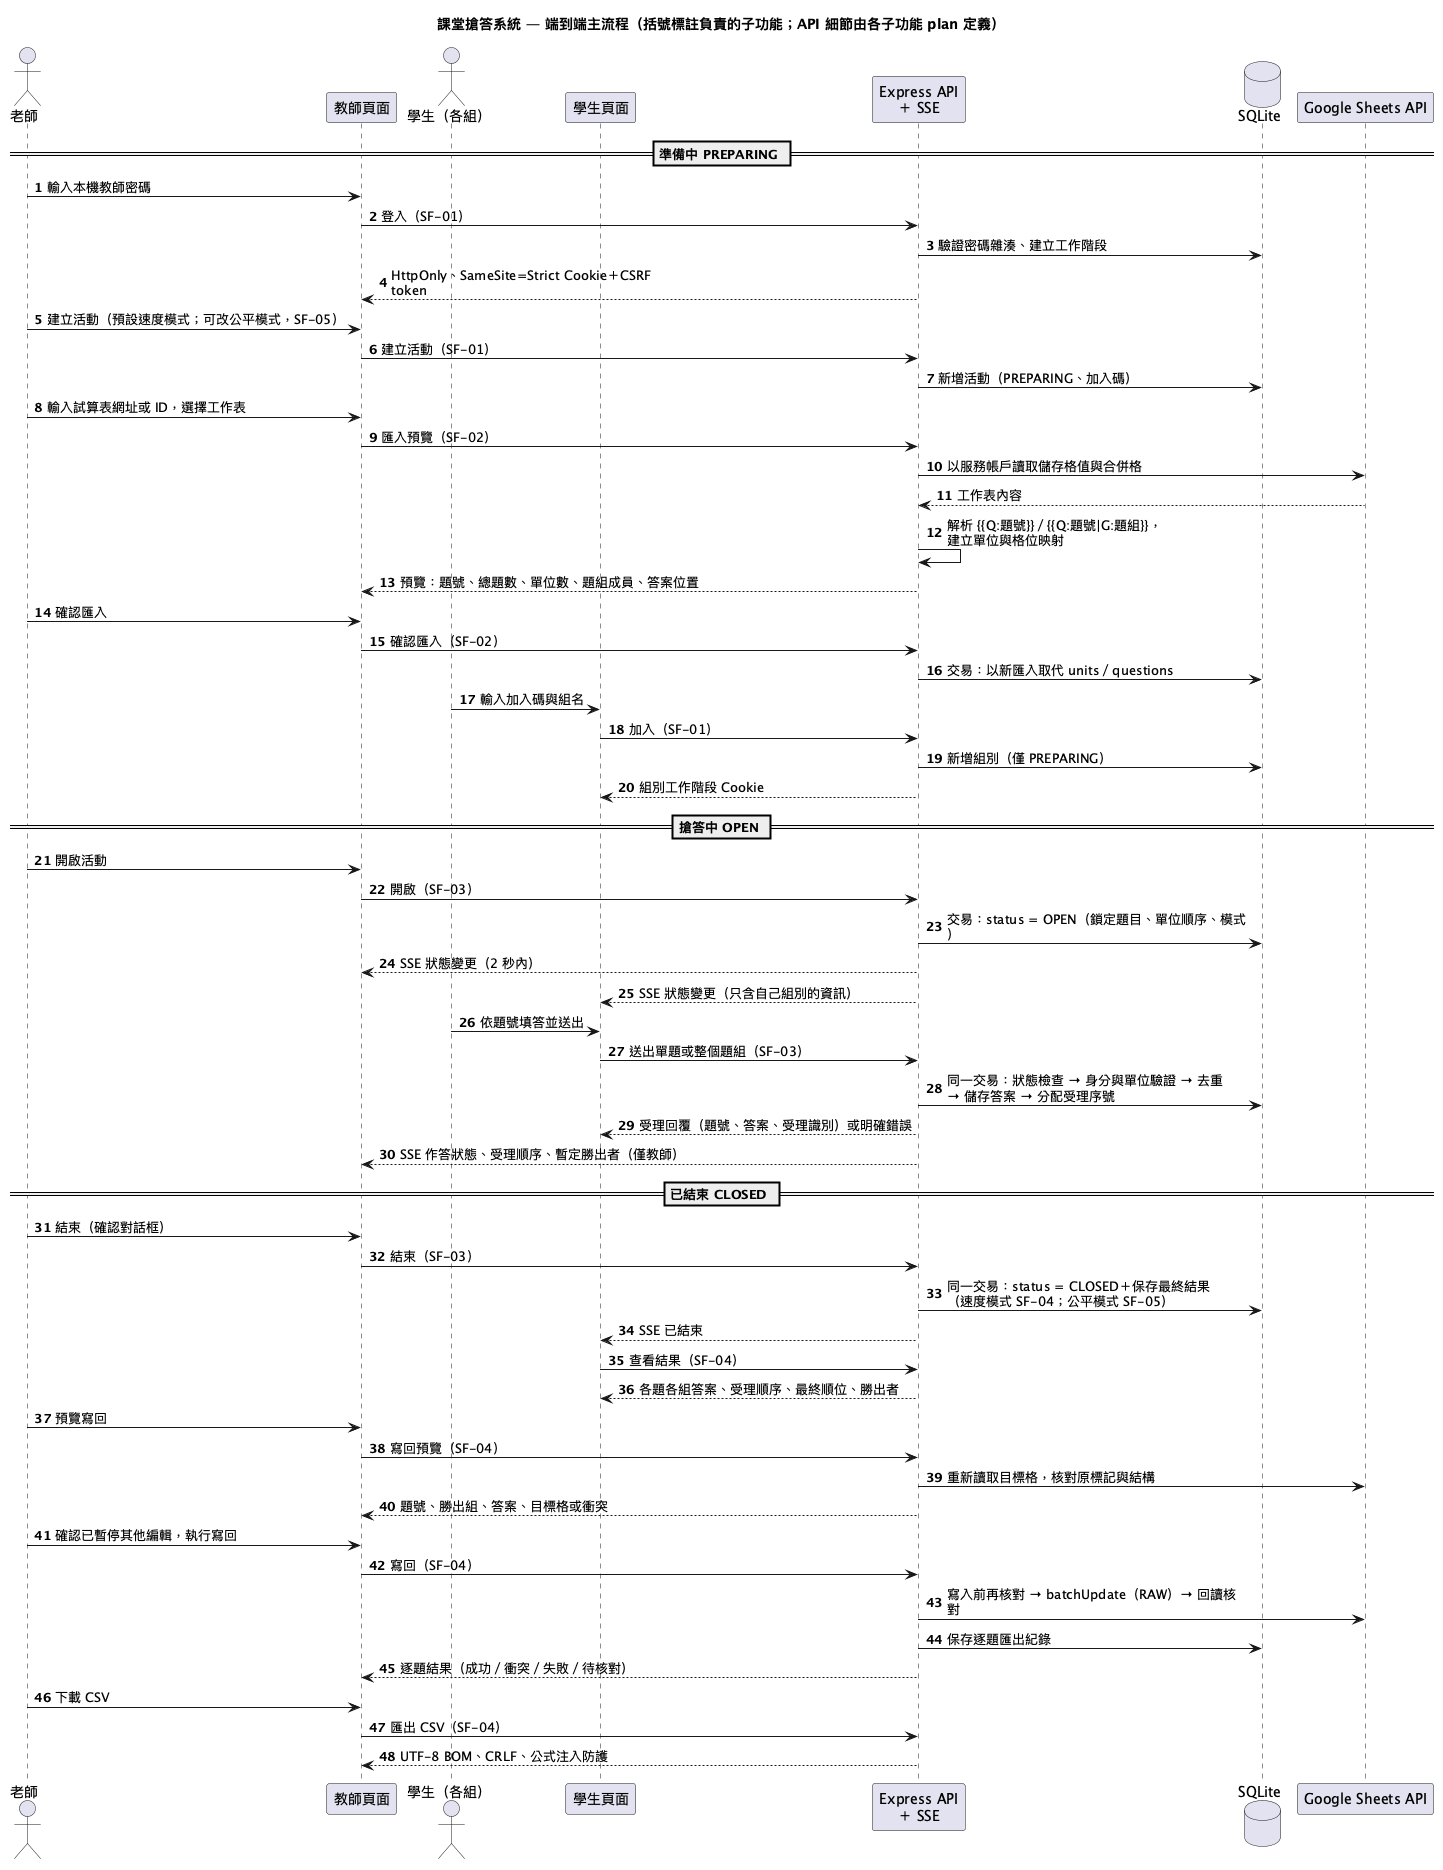

The diagram above was rendered by PlantUML. Its source (embedded in the PNG):
@startuml system-sequence
title 課堂搶答系統 — 端到端主流程（括號標註負責的子功能；API 細節由各子功能 plan 定義）
skinparam shadowing false
skinparam sequenceMessageAlign left
skinparam wrapWidth 300
autonumber

actor "老師" as Teacher
participant "教師頁面" as TeacherUI
actor "學生（各組）" as Student
participant "學生頁面" as StudentUI
participant "Express API\n＋ SSE" as Api
database "SQLite" as Db
participant "Google Sheets API" as Sheets

== 準備中 PREPARING ==
Teacher -> TeacherUI : 輸入本機教師密碼
TeacherUI -> Api : 登入（SF-01）
Api -> Db : 驗證密碼雜湊、建立工作階段
Api --> TeacherUI : HttpOnly、SameSite=Strict Cookie＋CSRF token
Teacher -> TeacherUI : 建立活動（預設速度模式；可改公平模式，SF-05）
TeacherUI -> Api : 建立活動（SF-01）
Api -> Db : 新增活動（PREPARING、加入碼）
Teacher -> TeacherUI : 輸入試算表網址或 ID，選擇工作表
TeacherUI -> Api : 匯入預覽（SF-02）
Api -> Sheets : 以服務帳戶讀取儲存格值與合併格
Sheets --> Api : 工作表內容
Api -> Api : 解析 {{Q:題號}}／{{Q:題號|G:題組}}，\n建立單位與格位映射
Api --> TeacherUI : 預覽：題號、總題數、單位數、題組成員、答案位置
Teacher -> TeacherUI : 確認匯入
TeacherUI -> Api : 確認匯入（SF-02）
Api -> Db : 交易：以新匯入取代 units／questions
Student -> StudentUI : 輸入加入碼與組名
StudentUI -> Api : 加入（SF-01）
Api -> Db : 新增組別（僅 PREPARING）
Api --> StudentUI : 組別工作階段 Cookie

== 搶答中 OPEN ==
Teacher -> TeacherUI : 開啟活動
TeacherUI -> Api : 開啟（SF-03）
Api -> Db : 交易：status = OPEN（鎖定題目、單位順序、模式）
Api --> TeacherUI : SSE 狀態變更（2 秒內）
Api --> StudentUI : SSE 狀態變更（只含自己組別的資訊）
Student -> StudentUI : 依題號填答並送出
StudentUI -> Api : 送出單題或整個題組（SF-03）
Api -> Db : 同一交易：狀態檢查 → 身分與單位驗證 → 去重\n→ 儲存答案 → 分配受理序號
Api --> StudentUI : 受理回覆（題號、答案、受理識別）或明確錯誤
Api --> TeacherUI : SSE 作答狀態、受理順序、暫定勝出者（僅教師）

== 已結束 CLOSED ==
Teacher -> TeacherUI : 結束（確認對話框）
TeacherUI -> Api : 結束（SF-03）
Api -> Db : 同一交易：status = CLOSED＋保存最終結果\n（速度模式 SF-04；公平模式 SF-05）
Api --> StudentUI : SSE 已結束
StudentUI -> Api : 查看結果（SF-04）
Api --> StudentUI : 各題各組答案、受理順序、最終順位、勝出者
Teacher -> TeacherUI : 預覽寫回
TeacherUI -> Api : 寫回預覽（SF-04）
Api -> Sheets : 重新讀取目標格，核對原標記與結構
Api --> TeacherUI : 題號、勝出組、答案、目標格或衝突
Teacher -> TeacherUI : 確認已暫停其他編輯，執行寫回
TeacherUI -> Api : 寫回（SF-04）
Api -> Sheets : 寫入前再核對 → batchUpdate（RAW）→ 回讀核對
Api -> Db : 保存逐題匯出紀錄
Api --> TeacherUI : 逐題結果（成功／衝突／失敗／待核對）
Teacher -> TeacherUI : 下載 CSV
TeacherUI -> Api : 匯出 CSV（SF-04）
Api --> TeacherUI : UTF-8 BOM、CRLF、公式注入防護
@enduml